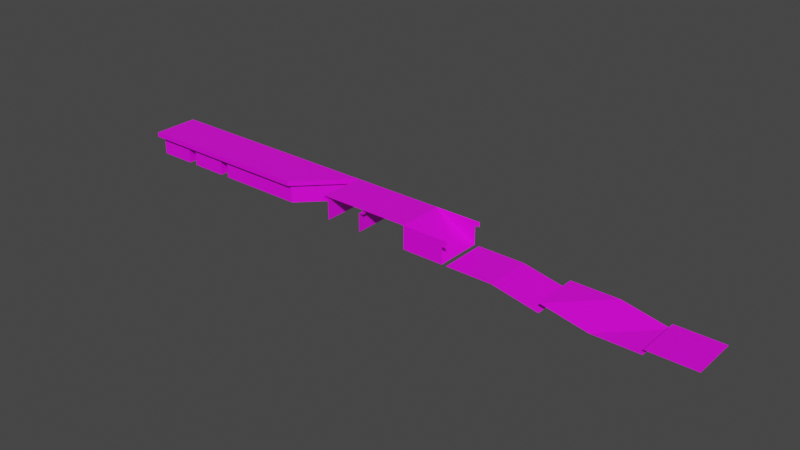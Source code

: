 # Source: Tiles.blend  (saved by Blender 2.82.7; exported with 4.5.12 LTS)
import bpy
from mathutils import Matrix  # noqa: F401  (used for matrix-valued properties, if any)

bpy.ops.wm.read_factory_settings(use_empty=True)
scene = bpy.context.scene
scene.name = 'Scene'

# ---- collections
col_collection = bpy.data.collections.new('Collection'); scene.collection.children.link(col_collection)

# ---- images (referenced by path relative to the original .blend; pixels are not part of the script)
import os
ASSET_DIR = os.environ.get("B2B_ASSET_DIR", "")  # directory of the original .blend (textures are referenced by path, not embedded)
HERE = os.path.dirname(os.path.abspath(__file__))  # packed textures are extracted next to this script under _unpacked/

def load_image(name, relpath, width, height, colorspace="sRGB"):
    """Load a texture the original file referenced (path relative to the .blend, or extracted next to this script)."""
    p = next((c for c in (os.path.join(HERE, relpath), os.path.join(ASSET_DIR, relpath)) if relpath and os.path.exists(c)), "")
    if p:
        img = bpy.data.images.load(p, check_existing=True)
        img.name = name
    else:  # same state as the original file: an image datablock whose file is absent (Cycles renders it pink)
        img = bpy.data.images.new(name, width, height)
        img.source = "FILE"
        img.filepath = "//" + (relpath or name)
    img.colorspace_settings.name = colorspace
    return img
img_endesga_32_1x_png = load_image('endesga-32-1x.png', 'endesga-32-1x.png', 1024, 1024, 'sRGB')

# ---- materials (node trees are filled in below, after node groups)
mat_material = bpy.data.materials.new('Material')
mat_material.alpha_threshold = 0.0
mat_material.use_transparent_shadow = False
mat_material.line_color = (0.0, 0.0, 0.0, 1.0)

# ---- material node trees
mat_material.use_nodes = True; mat_material.node_tree.nodes.clear()
_N = mat_material.node_tree.nodes; _L = mat_material.node_tree.links
n0 = _N.new('ShaderNodeOutputMaterial'); n0.name = 'Material Output'; n0.location = (300, 300)
n1 = _N.new('ShaderNodeBsdfPrincipled'); n1.name = 'Principled BSDF'; n1.location = (10, 300)
n1.distribution = 'GGX'
n1.subsurface_method = 'BURLEY'
n1.inputs[2].default_value = 0.4
n1.inputs[3].default_value = 1.45
n1.inputs[27].default_value = (0.0, 0.0, 0.0, 1.0)
n1.inputs[28].default_value = 1.0
n2 = _N.new('ShaderNodeTexImage'); n2.name = 'Image Texture.001'; n2.location = (-326, 244)
n2.image = img_endesga_32_1x_png
n2.interpolation = 'Closest'
_L.new(n1.outputs[0], n0.inputs[0])
_L.new(n2.outputs[0], n1.inputs[0])
n0.is_active_output = True

# ---- world
world_world = bpy.data.worlds.new('World'); scene.world = world_world
world_world.use_nodes = True; world_world.node_tree.nodes.clear()
_N = world_world.node_tree.nodes; _L = world_world.node_tree.links
n0 = _N.new('ShaderNodeOutputWorld'); n0.name = 'World Output'; n0.location = (300, 300)
n1 = _N.new('ShaderNodeBackground'); n1.name = 'Background'; n1.location = (10, 300)
n1.inputs[0].default_value = (0.05088, 0.05088, 0.05088, 1.0)
_L.new(n1.outputs[0], n0.inputs[0])
n0.is_active_output = True
world_world.color = (0.05088, 0.05088, 0.05088)
world_world.use_sun_shadow = False
world_world.sun_shadow_jitter_overblur = 0.0

# ---- meshes
me_hill_diagonal = bpy.data.meshes.new('Hill_Diagonal')
me_hill_diagonal.from_pydata([(-1.0, -1.0, 0.0), (-1.0, 1.0, 0.0), (1.0, 1.0, 0.0), (-1.0, -1.0, 0.0), (1.0, 1.0, 0.0), (-1.0, -1.0, -0.2), (1.0, 1.0, -0.2), (-1.0, -0.8, -0.2), (0.8, 1.0, -0.2), (-1.0, -0.8, -1.0), (0.8, 1.0, -1.0)], [], [(0, 2, 1), (2, 0, 3, 4), (4, 3, 5, 6), (6, 5, 7, 8), (8, 7, 9, 10)])
_uv = me_hill_diagonal.uv_layers.new(name='UVMap')
_uv.uv.foreach_set('vector', [0.5, 0.5781, 0.5, 0.5781, 0.5, 0.5781, 0.5, 0.5781, 0.5, 0.5781, 0.5, 0.5781, 0.5, 0.5781, 0.5, 0.5781, 0.5, 0.5781, 0.5, 0.5781, 0.5, 0.5781, 0.5, 0.5781, 0.5, 0.5781, 0.5, 0.5781, 0.5, 0.5781, 0.5, 0.8594, 0.5, 0.8594, 0.5, 0.8594, 0.5, 0.8594])
me_hill_diagonal.materials.append(mat_material)
me_hill_diagonal.use_remesh_preserve_volume = False
me_hill_diagonal.use_remesh_preserve_attributes = False
me_hill_diagonal.use_mirror_vertex_groups = False
me_hill_diagonal.update()
me_hill_1_edge = bpy.data.meshes.new('Hill_1_Edge')
me_hill_1_edge.from_pydata([(-1.0, -1.0, 0.0), (1.0, -1.0, 0.0), (-1.0, 1.0, 0.0), (1.0, 1.0, 0.0), (-1.0, -1.0, 0.0), (1.0, -1.0, 0.0), (-1.0, -1.0, 0.0), (1.0, -1.0, 0.0), (-1.0, -1.0, 0.0), (1.0, -1.0, 0.0), (-1.0, -1.0, 0.0), (1.0, -1.0, 0.0), (-1.0, -1.0, -0.2), (1.0, -1.0, -0.2), (-1.0, -1.0, -0.2), (1.0, -1.0, -0.2), (-1.0, -0.8, -0.2), (1.0, -0.8, -0.2), (-1.0, -0.8, -1.0), (1.0, -0.8, -1.0)], [], [(0, 1, 3, 2), (1, 0, 4, 5), (5, 4, 6, 7), (7, 6, 8, 9), (9, 8, 10, 11), (11, 10, 12, 13), (13, 12, 14, 15), (15, 14, 16, 17), (17, 16, 18, 19)])
_uv = me_hill_1_edge.uv_layers.new(name='UVMap')
_uv.uv.foreach_set('vector', [0.5, 0.5781, 0.5, 0.5781, 0.5, 0.5781, 0.5, 0.5781, 0.5, 0.5469, 0.5, 0.5469, 0.5, 0.5469, 0.5, 0.5469, 0.5, 0.5469, 0.5, 0.5469, 0.5, 0.5469, 0.5, 0.5469, 0.5, 0.5469, 0.5, 0.5469, 0.5, 0.5469, 0.5, 0.5469, 0.5, 0.5469, 0.5, 0.5469, 0.5, 0.5469, 0.5, 0.5469, 0.5, 0.5781, 0.5, 0.5781, 0.5, 0.5781, 0.5, 0.5781, 0.5, 0.5469, 0.5, 0.5469, 0.5, 0.5469, 0.5, 0.5469, 0.5, 0.5781, 0.5, 0.5781, 0.5, 0.5781, 0.5, 0.5781, 0.5, 0.8594, 0.5, 0.8594, 0.5, 0.8594, 0.5, 0.8594])
me_hill_1_edge.materials.append(mat_material)
me_hill_1_edge.use_remesh_preserve_volume = False
me_hill_1_edge.use_remesh_preserve_attributes = False
me_hill_1_edge.use_mirror_vertex_groups = False
me_hill_1_edge.update()
me_hill_corner = bpy.data.meshes.new('Hill_Corner')
me_hill_corner.from_pydata([(-1.0, -1.0, 0.0), (1.0, -1.0, 0.0), (-1.0, 1.0, 0.0), (1.0, 1.0, 0.0), (-1.0, -1.0, 0.0), (1.0, -1.0, 0.0), (-1.0, -1.0, 0.0), (1.0, -1.0, 0.0), (-1.0, -1.0, 0.0), (1.0, -1.0, 0.0), (-1.0, -1.0, 0.0), (1.0, -1.0, 0.0), (-1.0, -1.0, -0.2), (1.0, -1.0, -0.2), (-1.0, -1.0, -0.2), (1.0, -1.0, -0.2), (-0.8, -0.8, -0.2), (1.0, -0.8, -0.2), (-0.8, -0.8, -1.0), (1.0, -0.8, -1.0), (-1.0, -1.0, 0.0), (-1.0, -1.0, -0.2), (-1.0, -1.0, -0.2), (-0.8, -0.8, -0.2), (-0.8, -0.8, -1.0), (-1.0, -1.0, 0.0), (-1.0, -1.0, -0.2), (-1.0, -1.0, -0.2), (-0.8, -0.8, -0.2), (-0.8, -0.8, -1.0), (-1.0, 1.0, 0.0), (-1.0, 1.0, -0.2), (-1.0, 1.0, -0.2), (-0.8, 1.0, -0.2), (-0.8, 1.0, -1.0)], [], [(0, 1, 3, 2), (1, 0, 4, 5), (5, 4, 6, 7), (7, 6, 8, 9), (9, 8, 10, 11), (11, 10, 12, 13), (13, 12, 14, 15), (15, 14, 16, 17), (17, 16, 18, 19), (18, 16, 23, 24), (16, 14, 22, 23), (12, 10, 20, 21), (24, 23, 28, 29), (23, 22, 27, 28), (21, 20, 25, 26), (29, 28, 33, 34), (28, 27, 32, 33), (26, 25, 30, 31)])
_uv = me_hill_corner.uv_layers.new(name='UVMap')
_uv.uv.foreach_set('vector', [0.5, 0.5781, 0.5, 0.5781, 0.5, 0.5781, 0.5, 0.5781, 0.5, 0.5469, 0.5, 0.5469, 0.5, 0.5469, 0.5, 0.5469, 0.5, 0.5469, 0.5, 0.5469, 0.5, 0.5469, 0.5, 0.5469, 0.5, 0.5469, 0.5, 0.5469, 0.5, 0.5469, 0.5, 0.5469, 0.5, 0.5469, 0.5, 0.5469, 0.5, 0.5469, 0.5, 0.5469, 0.5, 0.5781, 0.5, 0.5781, 0.5, 0.5781, 0.5, 0.5781, 0.5, 0.5469, 0.5, 0.5469, 0.5, 0.5469, 0.5, 0.5469, 0.5, 0.5781, 0.5, 0.5781, 0.5, 0.5781, 0.5, 0.5781, 0.5, 0.8594, 0.5, 0.8594, 0.5, 0.8594, 0.5, 0.8594, 0.5, 0.5469, 0.5, 0.5469, 0.5, 0.5469, 0.5, 0.5469, 0.5, 0.5469, 0.5, 0.5469, 0.5, 0.5469, 0.5, 0.5469, 0.5, 0.5469, 0.5, 0.5469, 0.5, 0.5469, 0.5, 0.5469, 0.5, 0.5469, 0.5, 0.5469, 0.5, 0.5469, 0.5, 0.5469, 0.5, 0.5469, 0.5, 0.5469, 0.5, 0.5469, 0.5, 0.5469, 0.5, 0.5469, 0.5, 0.5469, 0.5, 0.5469, 0.5, 0.5469, 0.5, 0.8594, 0.5, 0.8594, 0.5, 0.8594, 0.5, 0.8594, 0.5, 0.5781, 0.5, 0.5781, 0.5, 0.5781, 0.5, 0.5781, 0.5, 0.5781, 0.5, 0.5781, 0.5, 0.5781, 0.5, 0.5781])
me_hill_corner.materials.append(mat_material)
me_hill_corner.use_remesh_preserve_volume = False
me_hill_corner.use_remesh_preserve_attributes = False
me_hill_corner.use_mirror_vertex_groups = False
me_hill_corner.update()
me_hill_3_edges = bpy.data.meshes.new('Hill_3_Edges')
me_hill_3_edges.from_pydata([(1.0, -1.0, 0.0), (1.0, 1.0, 0.0), (-1.0, -1.0, 0.0), (-1.0, 1.0, 0.0), (1.0, -1.0, 0.0), (1.0, 1.0, 0.0), (1.0, -1.0, 0.0), (1.0, 1.0, 0.0), (1.0, -1.0, 0.0), (1.0, 1.0, 0.0), (1.0, -1.0, 0.0), (1.0, 1.0, 0.0), (1.0, -1.0, -0.2), (1.0, 1.0, -0.2), (1.0, -1.0, -0.2), (1.0, 1.0, -0.2), (0.8, -0.8, -0.2), (0.8, 1.0, -0.2), (0.8, -0.8, -1.0), (0.8, 1.0, -1.0), (1.0, -1.0, 0.0), (1.0, -1.0, -0.2), (1.0, -1.0, -0.2), (0.8, -0.8, -0.2), (0.8, -0.8, -1.0), (1.0, -1.0, 0.0), (1.0, -1.0, -0.2), (1.0, -1.0, -0.2), (0.8, -0.8, -0.2), (0.8, -0.8, -1.0), (-1.0, -1.0, 0.0), (-1.0, 1.0, 0.0), (-1.0, -1.0, 0.0), (-1.0, 1.0, 0.0), (-1.0, -1.0, 0.0), (1.0, -1.0, 0.0), (-1.0, 1.0, 0.0), (-1.0, -1.0, 0.0), (-1.0, 1.0, 0.0), (-1.0, -1.0, -0.2), (-1.0, 1.0, -0.2), (-1.0, -1.0, -0.2), (-1.0, 1.0, -0.2), (-0.8, -0.8, -0.2), (-0.8, 1.0, -0.2), (-0.8, -0.8, -1.0), (-0.8, 1.0, -1.0), (-1.0, -1.0, 0.0), (-1.0, -1.0, -0.2), (-1.0, -1.0, -0.2), (-0.8, -0.8, -0.2), (-0.8, -0.8, -1.0), (-1.0, -1.0, 0.0), (-1.0, -1.0, -0.2), (-1.0, -1.0, -0.2), (-0.8, -0.8, -0.2), (-0.8, -0.8, -1.0)], [], [(3, 31, 30, 2), (1, 0, 4, 5), (5, 4, 6, 7), (7, 6, 8, 9), (9, 8, 10, 11), (11, 10, 12, 13), (13, 12, 14, 15), (15, 14, 16, 17), (17, 16, 18, 19), (18, 16, 23, 24), (16, 14, 22, 23), (12, 10, 20, 21), (24, 23, 28, 29), (23, 22, 27, 28), (21, 20, 25, 26), (36, 38, 37, 34), (33, 36, 34, 32), (31, 33, 32, 30), (26, 25, 35, 12), (28, 27, 12, 16), (29, 28, 16, 18), (0, 1, 5, 35), (38, 40, 39, 37), (40, 42, 41, 39), (42, 44, 43, 41), (44, 46, 45, 43), (45, 51, 50, 43), (43, 50, 49, 41), (39, 48, 47, 37), (51, 56, 55, 50), (50, 55, 54, 49), (48, 53, 52, 47), (53, 12, 35, 52), (55, 16, 12, 54), (56, 18, 16, 55), (2, 35, 5, 3)])
_uv = me_hill_3_edges.uv_layers.new(name='UVMap')
_uv.uv.foreach_set('vector', [0.5, 0.5469, 0.5, 0.5469, 0.5, 0.5469, 0.5, 0.5469, 0.5, 0.5469, 0.5, 0.5469, 0.5, 0.5469, 0.5, 0.5469, 0.5, 0.5469, 0.5, 0.5469, 0.5, 0.5469, 0.5, 0.5469, 0.5, 0.5469, 0.5, 0.5469, 0.5, 0.5469, 0.5, 0.5469, 0.5, 0.5469, 0.5, 0.5469, 0.5, 0.5469, 0.5, 0.5469, 0.5, 0.5781, 0.5, 0.5781, 0.5, 0.5781, 0.5, 0.5781, 0.5, 0.5469, 0.5, 0.5469, 0.5, 0.5469, 0.5, 0.5469, 0.5, 0.5781, 0.5, 0.5781, 0.5, 0.5781, 0.5, 0.5781, 0.5, 0.8594, 0.5, 0.8594, 0.5, 0.8594, 0.5, 0.8594, 0.5, 0.5469, 0.5, 0.5469, 0.5, 0.5469, 0.5, 0.5469, 0.5, 0.5469, 0.5, 0.5469, 0.5, 0.5469, 0.5, 0.5469, 0.5, 0.5469, 0.5, 0.5469, 0.5, 0.5469, 0.5, 0.5469, 0.5, 0.5469, 0.5, 0.5469, 0.5, 0.5469, 0.5, 0.5469, 0.5, 0.5469, 0.5, 0.5469, 0.5, 0.5469, 0.5, 0.5469, 0.5, 0.5469, 0.5, 0.5469, 0.5, 0.5469, 0.5, 0.5469, 0.5, 0.5469, 0.5, 0.5469, 0.5, 0.5469, 0.5, 0.5469, 0.5, 0.5469, 0.5, 0.5469, 0.5, 0.5469, 0.5, 0.5469, 0.5, 0.5469, 0.5, 0.5469, 0.5, 0.5469, 0.5, 0.5469, 0.5, 0.5781, 0.5, 0.5781, 0.5, 0.5781, 0.5, 0.5781, 0.5, 0.5781, 0.5, 0.5781, 0.5, 0.5781, 0.5, 0.5781, 0.5, 0.8594, 0.5, 0.8594, 0.5, 0.8594, 0.5, 0.8594, 0.5, 0.5781, 0.5, 0.5781, 0.5, 0.5781, 0.5, 0.5781, 0.5, 0.5781, 0.5, 0.5781, 0.5, 0.5781, 0.5, 0.5781, 0.5, 0.5469, 0.5, 0.5469, 0.5, 0.5469, 0.5, 0.5469, 0.5, 0.5781, 0.5, 0.5781, 0.5, 0.5781, 0.5, 0.5781, 0.5, 0.8594, 0.5, 0.8594, 0.5, 0.8594, 0.5, 0.8594, 0.5, 0.5469, 0.5, 0.5469, 0.5, 0.5469, 0.5, 0.5469, 0.5, 0.5469, 0.5, 0.5469, 0.5, 0.5469, 0.5, 0.5469, 0.5, 0.5469, 0.5, 0.5469, 0.5, 0.5469, 0.5, 0.5469, 0.5, 0.5469, 0.5, 0.5469, 0.5, 0.5469, 0.5, 0.5469, 0.5, 0.5469, 0.5, 0.5469, 0.5, 0.5469, 0.5, 0.5469, 0.5, 0.5469, 0.5, 0.5469, 0.5, 0.5469, 0.5, 0.5469, 0.5, 0.5781, 0.5, 0.5781, 0.5, 0.5781, 0.5, 0.5781, 0.5, 0.5781, 0.5, 0.5781, 0.5, 0.5781, 0.5, 0.5781, 0.5, 0.8594, 0.5, 0.8594, 0.5, 0.8594, 0.5, 0.8594, 0.5, 0.5781, 0.5, 0.5781, 0.5, 0.5781, 0.5, 0.5781])
me_hill_3_edges.materials.append(mat_material)
me_hill_3_edges.use_remesh_preserve_volume = False
me_hill_3_edges.use_remesh_preserve_attributes = False
me_hill_3_edges.use_mirror_vertex_groups = False
me_hill_3_edges.update()
me_hill_4_edges = bpy.data.meshes.new('Hill_4_Edges')
me_hill_4_edges.from_pydata([(-1.0, -1.0, 0.0), (1.0, -1.0, 0.0), (-1.0, 1.0, 0.0), (1.0, 1.0, 0.0), (-1.0, -1.0, 0.0), (1.0, -1.0, 0.0), (-1.0, -1.0, 0.0), (1.0, -1.0, 0.0), (-1.0, -1.0, 0.0), (1.0, -1.0, 0.0), (-1.0, -1.0, 0.0), (1.0, -1.0, 0.0), (-1.0, -1.0, -0.2), (1.0, -1.0, -0.2), (-1.0, -1.0, -0.2), (1.0, -1.0, -0.2), (-0.8, -0.8, -0.2), (0.8, -0.8, -0.2), (-0.8, -0.8, -1.0), (0.8, -0.8, -1.0), (-1.0, -1.0, 0.0), (-1.0, -1.0, -0.2), (-1.0, -1.0, -0.2), (-0.8, -0.8, -0.2), (-0.8, -0.8, -1.0), (-1.0, -1.0, 0.0), (-1.0, -1.0, -0.2), (-1.0, -1.0, -0.2), (-0.8, -0.8, -0.2), (-0.8, -0.8, -1.0), (-1.0, 1.0, 0.0), (1.0, -1.0, 0.0), (-1.0, 1.0, 0.0), (1.0, -1.0, -0.2), (-1.0, 1.0, 0.0), (-1.0, -1.0, 0.0), (1.0, -1.0, -0.2), (-1.0, 1.0, 0.0), (0.8, -0.8, -0.2), (-1.0, 1.0, -0.2), (0.8, -0.8, -1.0), (-1.0, 1.0, -0.2), (1.0, -1.0, 0.0), (-0.8, 0.8, -0.2), (1.0, -1.0, -0.2), (-0.8, 0.8, -1.0), (1.0, -1.0, -0.2), (-1.0, 1.0, 0.0), (-1.0, 1.0, -0.2), (-1.0, 1.0, -0.2), (-0.8, 0.8, -0.2), (-0.8, 0.8, -1.0), (-1.0, 1.0, 0.0), (-1.0, 1.0, -0.2), (-1.0, 1.0, -0.2), (-0.8, 0.8, -0.2), (-0.8, 0.8, -1.0), (1.0, 1.0, -0.2), (0.8, -0.8, -0.2), (0.8, -0.8, -1.0), (1.0, 1.0, 0.0), (1.0, 1.0, 0.0), (1.0, 1.0, 0.0), (1.0, -1.0, 0.0), (1.0, 1.0, 0.0), (1.0, 1.0, -0.2), (1.0, 1.0, -0.2), (0.8, 0.8, -0.2), (0.8, 0.8, -1.0), (1.0, 1.0, 0.0), (1.0, 1.0, -0.2), (1.0, 1.0, -0.2), (0.8, 0.8, -0.2), (0.8, 0.8, -1.0), (1.0, 1.0, 0.0), (1.0, 1.0, -0.2), (1.0, 1.0, -0.2), (0.8, 0.8, -0.2), (0.8, 0.8, -1.0)], [], [(69, 3, 30, 2), (63, 0, 4, 11), (11, 4, 6), (11, 6, 8), (11, 8, 10), (11, 10, 12, 44), (44, 12, 14), (44, 14, 16, 17), (17, 16, 18, 59), (18, 16, 23, 24), (16, 14, 22, 23), (12, 10, 20, 21), (24, 23, 28, 29), (23, 22, 27, 28), (21, 20, 25, 26), (3, 69, 37, 34), (61, 3, 34, 32), (3, 61, 32, 30), (26, 25, 35, 12), (28, 27, 12, 16), (29, 28, 16, 18), (63, 11, 5, 1), (69, 57, 39, 37), (57, 41, 39), (57, 72, 43, 41), (72, 68, 45, 43), (45, 51, 50, 43), (43, 50, 49, 41), (39, 48, 47, 37), (51, 56, 55, 50), (50, 55, 54, 49), (48, 53, 52, 47), (53, 12, 35, 52), (55, 16, 12, 54), (56, 18, 16, 55), (3, 60, 61), (61, 62, 3), (3, 62, 64, 69), (33, 44, 42, 31), (38, 58, 46, 36), (40, 59, 58, 38), (19, 40, 38, 17), (17, 59, 19), (44, 17, 15), (44, 15, 13), (11, 44, 13), (11, 9, 7), (2, 35, 11, 69), (17, 38, 36, 15), (13, 33, 31, 11), (11, 7, 5), (0, 63, 11, 35), (44, 13, 63, 42), (58, 17, 13, 46), (59, 19, 17, 58), (69, 64, 65, 57), (57, 65, 66), (57, 66, 67, 72), (72, 67, 68), (68, 67, 72, 73), (67, 66, 71, 72), (65, 64, 69, 70), (73, 72, 77, 78), (72, 71, 76, 77), (70, 69, 74, 75), (75, 74, 63, 13), (77, 76, 13, 17), (78, 77, 17, 19), (3, 69, 11, 63)])
_uv = me_hill_4_edges.uv_layers.new(name='UVMap')
_uv.uv.foreach_set('vector', [0.25, 0.2734, 0.5, 0.5469, 0.5, 0.5469, 0.5, 0.5469, 0.5, 0.5469, 0.5, 0.5469, 0.5, 0.5469, 0.5, 0.5469, 0.5, 0.5469, 0.5, 0.5469, 0.5, 0.5469, 0.5, 0.5469, 0.5, 0.5469, 0.5, 0.5469, 0.5, 0.5469, 0.5, 0.5469, 0.5, 0.5469, 0.5, 0.5781, 0.5, 0.5781, 0.5, 0.5781, 0.5, 0.5781, 0.25, 0.2734, 0.5, 0.5469, 0.5, 0.5469, 0.5, 0.5781, 0.5, 0.5781, 0.5, 0.5781, 0.5, 0.5781, 0.5, 0.8594, 0.5, 0.8594, 0.5, 0.8594, 0.5, 0.8594, 0.5, 0.5469, 0.5, 0.5469, 0.5, 0.5469, 0.5, 0.5469, 0.5, 0.5469, 0.5, 0.5469, 0.5, 0.5469, 0.5, 0.5469, 0.5, 0.5469, 0.5, 0.5469, 0.5, 0.5469, 0.5, 0.5469, 0.5, 0.5469, 0.5, 0.5469, 0.5, 0.5469, 0.5, 0.5469, 0.5, 0.5469, 0.5, 0.5469, 0.5, 0.5469, 0.5, 0.5469, 0.5, 0.5469, 0.5, 0.5469, 0.5, 0.5469, 0.5, 0.5469, 0.5, 0.5469, 0.25, 0.2734, 0.5, 0.5469, 0.5, 0.5469, 0.5, 0.5469, 0.5, 0.5469, 0.5, 0.5469, 0.5, 0.5469, 0.5, 0.5469, 0.5, 0.5469, 0.5, 0.5469, 0.5, 0.5469, 0.5, 0.5781, 0.5, 0.5781, 0.5, 0.5781, 0.5, 0.5781, 0.5, 0.5781, 0.5, 0.5781, 0.5, 0.5781, 0.5, 0.5781, 0.5, 0.8594, 0.5, 0.8594, 0.5, 0.8594, 0.5, 0.8594, 0.5, 0.5469, 0.5, 0.5469, 0.5, 0.5469, 0.5, 0.5469, 0.5, 0.5781, 0.5, 0.5781, 0.5, 0.5781, 0.5, 0.5781, 0.25, 0.2734, 0.5, 0.5469, 0.5, 0.5469, 0.5, 0.5781, 0.5, 0.5781, 0.5, 0.5781, 0.5, 0.5781, 0.5, 0.8594, 0.5, 0.8594, 0.5, 0.8594, 0.5, 0.8594, 0.5, 0.5469, 0.5, 0.5469, 0.5, 0.5469, 0.5, 0.5469, 0.5, 0.5469, 0.5, 0.5469, 0.5, 0.5469, 0.5, 0.5469, 0.5, 0.5469, 0.5, 0.5469, 0.5, 0.5469, 0.5, 0.5469, 0.5, 0.5469, 0.5, 0.5469, 0.5, 0.5469, 0.5, 0.5469, 0.5, 0.5469, 0.5, 0.5469, 0.5, 0.5469, 0.5, 0.5469, 0.5, 0.5469, 0.5, 0.5469, 0.5, 0.5469, 0.5, 0.5469, 0.5, 0.5781, 0.5, 0.5781, 0.5, 0.5781, 0.5, 0.5781, 0.5, 0.5781, 0.5, 0.5781, 0.5, 0.5781, 0.5, 0.5781, 0.5, 0.8594, 0.5, 0.8594, 0.5, 0.8594, 0.5, 0.8594, 0.5, 0.5469, 0.5, 0.5469, 0.5, 0.5469, 0.5, 0.5469, 0.5, 0.5469, 0.5, 0.5469, 0.5, 0.5469, 0.5, 0.5469, 0.5, 0.5469, 0.25, 0.2734, 0.5, 0.5469, 0.5, 0.5469, 0.5, 0.5469, 0.5, 0.5469, 0.5, 0.5469, 0.5, 0.5469, 0.5, 0.5469, 0.5, 0.5469, 0.5, 0.5469, 0.5, 0.5469, 0.5, 0.5469, 0.5, 0.5469, 0.5, 0.5469, 0.5, 0.5469, 0.5, 0.5469, 0.5, 0.5469, 0.5, 0.8594, 0.5, 0.8594, 0.5, 0.8594, 0.5, 0.5781, 0.5, 0.5781, 0.5, 0.5781, 0.25, 0.2734, 0.5, 0.5469, 0.5, 0.5469, 0.5, 0.5781, 0.5, 0.5781, 0.5, 0.5781, 0.5, 0.5469, 0.5, 0.5469, 0.5, 0.5469, 0.5, 0.5781, 0.5, 0.5781, 0.5, 0.5781, 0.5, 0.5781, 0.5, 0.5469, 0.5, 0.5469, 0.5, 0.5469, 0.5, 0.5469, 0.5, 0.5469, 0.5, 0.5469, 0.5, 0.5469, 0.5, 0.5469, 0.5, 0.5469, 0.5, 0.5469, 0.5, 0.5469, 0.5, 0.5781, 0.5, 0.5781, 0.5, 0.5781, 0.5, 0.5781, 0.5, 0.5781, 0.5, 0.5781, 0.5, 0.5781, 0.5, 0.5781, 0.5, 0.5781, 0.5, 0.5781, 0.5, 0.5781, 0.5, 0.5781, 0.5, 0.8594, 0.5, 0.8594, 0.5, 0.8594, 0.5, 0.8594, 0.5, 0.5781, 0.5, 0.5781, 0.5, 0.5781, 0.5, 0.5781, 0.25, 0.2734, 0.5, 0.5469, 0.5, 0.5469, 0.5, 0.5781, 0.5, 0.5781, 0.5, 0.5781, 0.5, 0.5781, 0.5, 0.8594, 0.5, 0.8594, 0.5, 0.8594, 0.5, 0.5469, 0.5, 0.5469, 0.5, 0.5469, 0.5, 0.5469, 0.5, 0.5469, 0.5, 0.5469, 0.5, 0.5469, 0.5, 0.5469, 0.5, 0.5469, 0.5, 0.5469, 0.5, 0.5469, 0.5, 0.5469, 0.5, 0.5469, 0.5, 0.5469, 0.5, 0.5469, 0.5, 0.5469, 0.5, 0.5469, 0.5, 0.5469, 0.5, 0.5469, 0.5, 0.5469, 0.5, 0.5469, 0.5, 0.5469, 0.5, 0.5469, 0.5, 0.5469, 0.5, 0.5781, 0.5, 0.5781, 0.5, 0.5781, 0.5, 0.5781, 0.5, 0.5781, 0.5, 0.5781, 0.5, 0.5781, 0.5, 0.5781, 0.5, 0.8594, 0.5, 0.8594, 0.5, 0.8594, 0.5, 0.8594, 0.5, 0.5781, 0.5, 0.5781, 0.5, 0.5781, 0.5, 0.5781])
me_hill_4_edges.materials.append(mat_material)
me_hill_4_edges.use_remesh_preserve_volume = False
me_hill_4_edges.use_remesh_preserve_attributes = False
me_hill_4_edges.use_mirror_vertex_groups = False
me_hill_4_edges.update()
me_hill_flat = bpy.data.meshes.new('Hill_Flat')
me_hill_flat.from_pydata([(-1.0, -1.0, 0.0), (1.0, -1.0, 0.0), (-1.0, 1.0, 0.0), (1.0, 1.0, 0.0)], [], [(0, 1, 3, 2)])
_uv = me_hill_flat.uv_layers.new(name='UVMap')
_uv.uv.foreach_set('vector', [0.5, 0.5781, 0.5, 0.5781, 0.5, 0.5781, 0.5, 0.5781])
me_hill_flat.materials.append(mat_material)
me_hill_flat.use_remesh_fix_poles = True
me_hill_flat.use_remesh_preserve_attributes = False
me_hill_flat.use_mirror_vertex_groups = False
me_hill_flat.update()
me_sand = bpy.data.meshes.new('Sand')
me_sand.from_pydata([(-1.0, -1.0, 0.0), (1.0, -1.0, 0.0), (-1.0, 1.0, 0.0), (1.0, 1.0, 0.0)], [], [(0, 1, 3, 2)])
_uv = me_sand.uv_layers.new(name='UVMap')
_uv.uv.foreach_set('vector', [0.5, 0.6406, 0.5, 0.6406, 0.5, 0.6406, 0.5, 0.6406])
me_sand.materials.append(mat_material)
me_sand.use_remesh_fix_poles = True
me_sand.use_remesh_preserve_attributes = False
me_sand.use_mirror_vertex_groups = False
me_sand.update()
me_sand_diagonal = bpy.data.meshes.new('Sand_Diagonal')
me_sand_diagonal.from_pydata([(-1.0, -1.0, 0.0), (1.0, -1.0, -0.4), (-1.0, 1.0, 0.0), (1.0, 1.0, 0.0)], [], [(0, 3, 2), (0, 1, 3)])
_uv = me_sand_diagonal.uv_layers.new(name='UVMap')
_uv.uv.foreach_set('vector', [0.5, 0.6406, 0.5, 0.6406, 0.5, 0.6406, 0.5, 0.6406, 0.5, 0.6406, 0.5, 0.6406])
me_sand_diagonal.materials.append(mat_material)
me_sand_diagonal.use_remesh_fix_poles = True
me_sand_diagonal.use_remesh_preserve_attributes = False
me_sand_diagonal.use_mirror_vertex_groups = False
me_sand_diagonal.update()
me_hill_opposite_edges = bpy.data.meshes.new('Hill_Opposite_Edges')
me_hill_opposite_edges.from_pydata([(1.0, -1.0, 0.0), (1.0, 1.0, 0.0), (-1.0, -1.0, 0.0), (-1.0, 1.0, 0.0), (1.0, -1.0, 0.0), (1.0, 1.0, 0.0), (1.0, -1.0, 0.0), (1.0, 1.0, 0.0), (1.0, -1.0, 0.0), (1.0, 1.0, 0.0), (1.0, -1.0, 0.0), (1.0, 1.0, 0.0), (1.0, -1.0, -0.2), (1.0, 1.0, -0.2), (1.0, -1.0, -0.2), (1.0, 1.0, -0.2), (0.8, -1.0, -0.2), (0.8, 1.0, -0.2), (0.8, -1.0, -1.0), (0.8, 1.0, -1.0), (-1.0, -1.0, 0.0), (-1.0, 1.0, 0.0), (-1.0, -1.0, 0.0), (-1.0, 1.0, 0.0), (-1.0, -1.0, 0.0), (-1.0, 1.0, 0.0), (-1.0, -1.0, 0.0), (-1.0, 1.0, 0.0), (-1.0, -1.0, -0.2), (-1.0, 1.0, -0.2), (-1.0, -1.0, -0.2), (-1.0, 1.0, -0.2), (-0.8, -1.0, -0.2), (-0.8, 1.0, -0.2), (-0.8, -1.0, -1.0), (-0.8, 1.0, -1.0)], [], [(3, 21, 20, 2), (1, 0, 4, 5), (5, 4, 6, 7), (7, 6, 8, 9), (9, 8, 10, 11), (11, 10, 12, 13), (13, 12, 14, 15), (15, 14, 16, 17), (17, 16, 18, 19), (0, 1, 5, 8), (21, 23, 22, 20), (23, 25, 24, 22), (25, 27, 26, 24), (27, 29, 28, 26), (29, 31, 30, 28), (31, 33, 32, 30), (33, 35, 34, 32), (2, 8, 5, 3)])
_uv = me_hill_opposite_edges.uv_layers.new(name='UVMap')
_uv.uv.foreach_set('vector', [0.5, 0.5469, 0.5, 0.5469, 0.5, 0.5469, 0.5, 0.5469, 0.5, 0.5469, 0.5, 0.5469, 0.5, 0.5469, 0.5, 0.5469, 0.5, 0.5469, 0.5, 0.5469, 0.5, 0.5469, 0.5, 0.5469, 0.5, 0.5469, 0.5, 0.5469, 0.5, 0.5469, 0.5, 0.5469, 0.5, 0.5469, 0.5, 0.5469, 0.5, 0.5469, 0.5, 0.5469, 0.5, 0.5781, 0.5, 0.5781, 0.5, 0.5781, 0.5, 0.5781, 0.5, 0.5469, 0.5, 0.5469, 0.5, 0.5469, 0.5, 0.5469, 0.5, 0.5781, 0.5, 0.5781, 0.5, 0.5781, 0.5, 0.5781, 0.5, 0.8594, 0.5, 0.8594, 0.5, 0.8594, 0.5, 0.8594, 0.5, 0.5781, 0.5, 0.5781, 0.5, 0.5781, 0.5, 0.5781, 0.5, 0.5469, 0.5, 0.5469, 0.5, 0.5469, 0.5, 0.5469, 0.5, 0.5469, 0.5, 0.5469, 0.5, 0.5469, 0.5, 0.5469, 0.5, 0.5469, 0.5, 0.5469, 0.5, 0.5469, 0.5, 0.5469, 0.5, 0.5781, 0.5, 0.5781, 0.5, 0.5781, 0.5, 0.5781, 0.5, 0.5469, 0.5, 0.5469, 0.5, 0.5469, 0.5, 0.5469, 0.5, 0.5781, 0.5, 0.5781, 0.5, 0.5781, 0.5, 0.5781, 0.5, 0.8594, 0.5, 0.8594, 0.5, 0.8594, 0.5, 0.8594, 0.5, 0.5781, 0.5, 0.5781, 0.5, 0.5781, 0.5, 0.5781])
me_hill_opposite_edges.materials.append(mat_material)
me_hill_opposite_edges.use_remesh_preserve_volume = False
me_hill_opposite_edges.use_remesh_preserve_attributes = False
me_hill_opposite_edges.use_mirror_vertex_groups = False
me_hill_opposite_edges.update()
me_hill_ramp = bpy.data.meshes.new('Hill_Ramp')
me_hill_ramp.from_pydata([(-1.0, -1.0, -1.0), (0.8, -1.0, -1.0), (-1.0, 1.0, 0.0), (0.8, 1.0, -1.0), (-1.0, -1.0, -0.2), (0.8, -1.0, -0.2), (0.8, -1.0, -0.2), (-1.0, -1.0, 0.0), (0.8, -1.0, 0.0), (1.0, -1.0, -0.2), (1.0, -1.0, 0.0), (-1.0, 1.0, -1.0), (0.8, -1.0, -1.0), (0.8, 1.0, -1.0), (-1.0, 1.0, -0.2), (0.8, 1.0, -0.2), (-1.0, 1.0, 0.0), (0.8, 1.0, 0.0), (1.0, 1.0, -0.2), (1.0, 1.0, 0.0)], [(5, 6)], [(7, 12, 3, 2), (1, 0, 4, 5), (5, 4, 7, 8), (5, 8, 10, 9), (13, 15, 14, 11), (15, 17, 16, 14), (15, 18, 19, 17)])
_uv = me_hill_ramp.uv_layers.new(name='UVMap')
_uv.uv.foreach_set('vector', [0.5, 0.5781, 0.5, 0.5781, 0.5, 0.5781, 0.5, 0.5781, 0.5, 0.8281, 0.5, 0.8281, 0.5, 0.8281, 0.5, 0.8281, 0.5, 0.5781, 0.5, 0.5781, 0.5, 0.5781, 0.5, 0.5781, 0.5, 0.5781, 0.5, 0.5781, 0.5, 0.5781, 0.5, 0.5781, 0.5, 0.8281, 0.5, 0.8281, 0.5, 0.8281, 0.5, 0.8281, 0.5, 0.5781, 0.5, 0.5781, 0.5, 0.5781, 0.5, 0.5781, 0.5, 0.5781, 0.5, 0.5781, 0.5, 0.5781, 0.5, 0.5781])
me_hill_ramp.materials.append(mat_material)
me_hill_ramp.use_remesh_fix_poles = True
me_hill_ramp.use_remesh_preserve_attributes = False
me_hill_ramp.use_mirror_vertex_groups = False
me_hill_ramp.update()
me_sand_edge = bpy.data.meshes.new('Sand_Edge')
me_sand_edge.from_pydata([(-1.0, -1.0, 0.0), (1.0, -1.0, -0.4), (-1.0, 1.0, 0.0), (1.0, 1.0, -0.4)], [], [(0, 1, 3, 2)])
_uv = me_sand_edge.uv_layers.new(name='UVMap')
_uv.uv.foreach_set('vector', [0.5, 0.6406, 0.5, 0.6406, 0.5, 0.6406, 0.5, 0.6406])
me_sand_edge.materials.append(mat_material)
me_sand_edge.use_remesh_fix_poles = True
me_sand_edge.use_remesh_preserve_attributes = False
me_sand_edge.use_mirror_vertex_groups = False
me_sand_edge.update()
me_water = bpy.data.meshes.new('Water')
me_water.from_pydata([(-1.0, -1.0, -0.2), (1.0, -1.0, -0.2), (-1.0, 1.0, -0.2), (1.0, 1.0, -0.2)], [], [(0, 1, 3, 2)])
_uv = me_water.uv_layers.new(name='UVMap')
_uv.uv.foreach_set('vector', [0.5, 0.4531, 0.5, 0.4531, 0.5, 0.4531, 0.5, 0.4531])
me_water.materials.append(mat_material)
me_water.use_remesh_fix_poles = True
me_water.use_remesh_preserve_attributes = False
me_water.use_mirror_vertex_groups = False
me_water.update()
me_sand_diagonal_2 = bpy.data.meshes.new('Sand_Diagonal_2')
me_sand_diagonal_2.from_pydata([(-1.0, -1.0, -0.4), (1.0, -1.0, -0.4), (-1.0, 1.0, 0.0), (1.0, 1.0, -0.4)], [], [(0, 3, 2), (0, 1, 3)])
_uv = me_sand_diagonal_2.uv_layers.new(name='UVMap')
_uv.uv.foreach_set('vector', [0.5, 0.6406, 0.5, 0.6406, 0.5, 0.6406, 0.5, 0.6406, 0.5, 0.6406, 0.5, 0.6406])
me_sand_diagonal_2.materials.append(mat_material)
me_sand_diagonal_2.use_remesh_fix_poles = True
me_sand_diagonal_2.use_remesh_preserve_attributes = False
me_sand_diagonal_2.use_mirror_vertex_groups = False
me_sand_diagonal_2.update()

# ---- objects
ob_hill_diagonal = bpy.data.objects.new('Hill_Diagonal', me_hill_diagonal)
ob_hill_1_edge = bpy.data.objects.new('Hill_1_Edge', me_hill_1_edge)
ob_hill_corner = bpy.data.objects.new('Hill_Corner', me_hill_corner)
ob_hill_3_edges = bpy.data.objects.new('Hill_3_Edges', me_hill_3_edges)
ob_hill_4_edges = bpy.data.objects.new('Hill_4_Edges', me_hill_4_edges)
ob_hill_flat = bpy.data.objects.new('Hill_Flat', me_hill_flat)
ob_sand = bpy.data.objects.new('Sand', me_sand)
ob_sand_diagonal = bpy.data.objects.new('Sand_Diagonal', me_sand_diagonal)
ob_hill_opposite_edges = bpy.data.objects.new('Hill_Opposite_Edges', me_hill_opposite_edges)
ob_hill_ramp = bpy.data.objects.new('Hill_Ramp', me_hill_ramp)
ob_sand_edge = bpy.data.objects.new('Sand_Edge', me_sand_edge)
ob_water = bpy.data.objects.new('Water', me_water)
ob_sand_diagonal_2 = bpy.data.objects.new('Sand_Diagonal_2', me_sand_diagonal_2)

# ---- transforms, parenting, visibility, modifiers, constraints
ob_hill_diagonal.location = (-5.0, -1.0, 0.0)
ob_hill_diagonal.lock_rotations_4d = False
ob_hill_diagonal.empty_display_type = 'ARROWS'
ob_hill_diagonal.lineart.crease_threshold = 0.0
ob_hill_1_edge.location = (-7.0, -1.0, 0.0)
ob_hill_1_edge.lock_rotations_4d = False
ob_hill_1_edge.empty_display_type = 'ARROWS'
ob_hill_1_edge.lineart.crease_threshold = 0.0
ob_hill_corner.location = (-9.0, -1.0, 0.0)
ob_hill_corner.lock_rotations_4d = False
ob_hill_corner.empty_display_type = 'ARROWS'
ob_hill_corner.lineart.crease_threshold = 0.0
ob_hill_3_edges.location = (-13.0, -1.0, 0.0)
ob_hill_3_edges.lock_rotations_4d = False
ob_hill_3_edges.empty_display_type = 'ARROWS'
ob_hill_3_edges.lineart.crease_threshold = 0.0
ob_hill_4_edges.location = (-11.0, -1.0, 0.0)
ob_hill_4_edges.lock_rotations_4d = False
ob_hill_4_edges.empty_display_type = 'ARROWS'
ob_hill_4_edges.lineart.crease_threshold = 0.0
ob_hill_flat.location = (-1.0, -1.0, 0.0)
ob_hill_flat.lineart.crease_threshold = 0.0
ob_sand.location = (3.0, -1.0, -1.0)
ob_sand.lineart.crease_threshold = 0.0
ob_sand_diagonal.location = (7.0, -1.0, -1.0)
ob_sand_diagonal.lineart.crease_threshold = 0.0
ob_hill_opposite_edges.location = (-3.0, -1.0, 0.0)
ob_hill_opposite_edges.lock_rotations_4d = False
ob_hill_opposite_edges.empty_display_type = 'ARROWS'
ob_hill_opposite_edges.lineart.crease_threshold = 0.0
ob_hill_ramp.location = (1.0, -1.0, 0.0)
ob_hill_ramp.lineart.crease_threshold = 0.0
ob_sand_edge.location = (5.0, -1.0, -1.0)
ob_sand_edge.lineart.crease_threshold = 0.0
ob_water.location = (11.0, -1.0, -1.0)
ob_water.lineart.crease_threshold = 0.0
ob_sand_diagonal_2.location = (9.0, -1.0, -1.0)
ob_sand_diagonal_2.lineart.crease_threshold = 0.0

# ---- collection membership
col_collection.objects.link(ob_hill_diagonal)
col_collection.objects.link(ob_hill_1_edge)
col_collection.objects.link(ob_hill_corner)
col_collection.objects.link(ob_hill_3_edges)
col_collection.objects.link(ob_hill_4_edges)
col_collection.objects.link(ob_hill_flat)
col_collection.objects.link(ob_sand)
col_collection.objects.link(ob_sand_diagonal)
col_collection.objects.link(ob_hill_opposite_edges)
col_collection.objects.link(ob_hill_ramp)
col_collection.objects.link(ob_sand_edge)
col_collection.objects.link(ob_water)
col_collection.objects.link(ob_sand_diagonal_2)

# ---- scene / render settings (as saved in the file)
scene.frame_start = 1; scene.frame_end = 250; scene.frame_set(1)
scene.render.engine = 'BLENDER_EEVEE_NEXT'
scene.cycles.use_denoising = False
scene.cycles.samples = 128
scene.cycles.sampling_pattern = 'TABULATED_SOBOL'
scene.cycles.use_adaptive_sampling = False
scene.cycles.use_light_tree = False
scene.eevee.use_gtao = True
scene.eevee.use_raytracing = True
scene.view_settings.view_transform = 'Filmic'
bpy.context.view_layer.update()

# ---- added for rendering (the .blend has no active camera and no usable light): camera, sun
cam_auto = bpy.data.cameras.new('AutoCamera')
cam_auto.lens = 50.0
cam_auto.sensor_width = 36.0
cam_auto.clip_end = 1000.0
ob_auto_camera = bpy.data.objects.new('AutoCamera', cam_auto)
scene.collection.objects.link(ob_auto_camera)
ob_auto_camera.location = (23.1617, -29.994, 18.6293)
ob_auto_camera.rotation_euler = (1.09748, -7.21219e-08, 0.694738)
scene.camera = ob_auto_camera
light_auto_sun = bpy.data.lights.new('AutoSun', 'SUN')
light_auto_sun.energy = 3.0
light_auto_sun.angle = 0.0523599
ob_auto_sun = bpy.data.objects.new('AutoSun', light_auto_sun)
scene.collection.objects.link(ob_auto_sun)
ob_auto_sun.rotation_euler = (0.872665, 0.174533, 0.523599)
bpy.context.view_layer.update()
